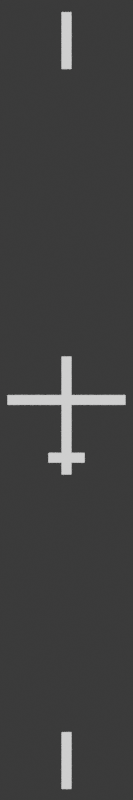 # Source: HSI-Top.blend  (saved by Blender 4.5.90; exported with 4.5.12 LTS)
import bpy
from mathutils import Matrix  # noqa: F401  (used for matrix-valued properties, if any)

bpy.ops.wm.read_factory_settings(use_empty=True)
scene = bpy.context.scene
scene.name = 'Scene'

# ---- collections
col_main = bpy.data.collections.new('Main'); scene.collection.children.link(col_main)
col_lights = bpy.data.collections.new('Lights'); col_main.children.link(col_lights)

# ---- materials (node trees are filled in below, after node groups)
mat_gaugetext = bpy.data.materials.new('GaugeText')

# ---- material node trees

# ---- world
world_world = bpy.data.worlds.new('World'); scene.world = world_world
world_world.use_nodes = True; world_world.node_tree.nodes.clear()
_N = world_world.node_tree.nodes; _L = world_world.node_tree.links
n0 = _N.new('ShaderNodeOutputWorld'); n0.name = 'World Output'; n0.location = (300, 300)
n1 = _N.new('ShaderNodeBackground'); n1.name = 'Background'; n1.location = (10, 300)
n1.inputs[0].default_value = (0.05088, 0.05088, 0.05088, 1.0)
_L.new(n1.outputs[0], n0.inputs[0])
n0.is_active_output = True
world_world.color = (0.05088, 0.05088, 0.05088)
world_world.sun_shadow_jitter_overblur = 0.0

# ---- cameras
cam_camera = bpy.data.cameras.new('Camera')
cam_camera.type = 'ORTHO'
cam_camera.clip_end = 100.0
cam_camera.ortho_scale = 0.0915

# ---- lights
light_area_011 = bpy.data.lights.new('Area.011', 'AREA')
light_area_011.energy = 2000.0
light_area_011.size = 1.0
light_area_011.size_y = 1.0

# ---- meshes
me_plane_007 = bpy.data.meshes.new('Plane.007')
me_plane_007.from_pydata([(-0.3048, -0.3048, 0.0), (0.3048, -0.3048, 0.0), (-0.3048, 0.3048, 0.0), (0.3048, 0.3048, 0.0)], [], [(0, 1, 3, 2)])
_uv = me_plane_007.uv_layers.new(name='UVMap')
_uv.uv.foreach_set('vector', [0.0, 0.0, 1.0, 0.0, 1.0, 1.0, 0.0, 1.0])
me_plane_007.update()
me_plane_037 = bpy.data.meshes.new('Plane.037')
me_plane_037.from_pydata([(-0.0005465, -0.001982, 0.0), (0.0005465, -0.001982, 0.0), (-0.0005465, 0.001982, 0.0), (0.0005465, 0.001982, 0.0)], [], [(0, 1, 3, 2)])
_uv = me_plane_037.uv_layers.new(name='UVMap')
_uv.uv.foreach_set('vector', [0.0, 0.0, 1.0, 0.0, 1.0, 1.0, 0.0, 1.0])
me_plane_037.materials.append(mat_gaugetext)
me_plane_037.update()
me_plane_038 = bpy.data.meshes.new('Plane.038')
me_plane_038.from_pydata([(-0.0005465, -0.001982, 0.0), (0.0005465, -0.001982, 0.0), (-0.0005465, 0.001982, 0.0), (0.0005465, 0.001982, 0.0)], [], [(0, 1, 3, 2)])
_uv = me_plane_038.uv_layers.new(name='UVMap')
_uv.uv.foreach_set('vector', [0.0, 0.0, 1.0, 0.0, 1.0, 1.0, 0.0, 1.0])
me_plane_038.materials.append(mat_gaugetext)
me_plane_038.update()
me_plane_039 = bpy.data.meshes.new('Plane.039')
me_plane_039.from_pydata([(-0.0005465, -0.001982, 0.0), (0.0005465, -0.001982, 0.0), (-0.0005465, 0.001982, 0.0), (0.0005465, 0.001982, 0.0), (-0.0005465, 0.0006862, 0.0), (0.0005465, 0.0006862, 0.0), (-0.0005465, -0.001259, 0.0), (0.0005465, -0.001259, 0.0), (-0.0005465, -0.001581, 0.0), (0.0005465, -0.001581, 0.0), (0.0005465, 0.0003639, 0.0), (-0.0005465, 0.0003639, 0.0), (0.006721, 0.0006862, 0.0), (0.006721, 0.0003639, 0.0), (-0.006733, 0.0006862, 0.0), (-0.006733, 0.0003639, 0.0), (0.002055, -0.001259, 0.0), (0.002055, -0.001581, 0.0), (-0.002053, -0.001259, 0.0), (-0.002053, -0.001581, 0.0)], [], [(8, 19, 18, 6, 11, 15, 14, 4, 2, 3, 5, 12, 13, 10, 7, 16, 17, 9, 1, 0)])
_uv = me_plane_039.uv_layers.new(name='UVMap')
_uv.uv.foreach_set('vector', [0.0, 0.0, 0.0, 0.0, 0.0, 0.0, 0.0, 0.0, 0.0, 0.0, 0.0, 0.0, 0.0, 0.0, 0.0, 0.0, 0.0, 0.0, 0.0, 0.0, 0.0, 0.0, 0.0, 0.0, 0.0, 0.0, 0.0, 0.0, 0.0, 0.0, 0.0, 0.0, 0.0, 0.0, 0.0, 0.0, 0.0, 0.0, 0.0, 0.0])
me_plane_039.materials.append(mat_gaugetext)
me_plane_039.update()

# ---- objects
ob_plane = bpy.data.objects.new('Plane', me_plane_007)
ob_camera = bpy.data.objects.new('Camera', cam_camera)
ob_plane_008 = bpy.data.objects.new('Plane.008', me_plane_037)
ob_plane_010 = bpy.data.objects.new('Plane.010', me_plane_038)
ob_plane_011 = bpy.data.objects.new('Plane.011', me_plane_039)
ob_arealightleft_005 = bpy.data.objects.new('AreaLightLeft.005', light_area_011)
ob_arealightright_005 = bpy.data.objects.new('AreaLightRight.005', light_area_011)

# ---- transforms, parenting, visibility, modifiers, constraints
ob_plane.location = (0.0, 0.0, 0.0)
ob_plane.scale = (0.025, 0.15, 0.154)
ob_plane.hide_render = True
ob_camera.location = (0.0, 0.0, 1.908)
ob_camera.lock_rotations_4d = False
ob_camera.empty_display_type = 'ARROWS'
ob_camera.color = (0.0, 0.0, 0.0, 0.0)
ob_camera.hide_render = True
ob_camera.display_type = 'WIRE'
ob_camera.lineart.crease_threshold = 0.0
ob_plane_008.location = (0.0, -0.04124, 0.0)
ob_plane_008.scale = (1.0, 1.635, 1.0)
ob_plane_010.location = (0.0, 0.04111, 0.0)
ob_plane_010.scale = (1.0, 1.635, 1.0)
ob_plane_011.location = (0.0, -0.001777, 0.0)
ob_plane_011.scale = (1.0, 3.396, 1.0)
ob_arealightleft_005.location = (-3.512, 6.607, 5.883)
ob_arealightleft_005.rotation_euler = (6285.0, 2.628e-05, 0.467)
ob_arealightleft_005.scale = (-3.205, -13.9, -3.276)
ob_arealightright_005.location = (2.986, 6.519, 5.766)
ob_arealightright_005.rotation_euler = (6288.0, -1.305e-07, -0.3692)
ob_arealightright_005.scale = (2.894, 12.55, 2.958)

# ---- collection membership
scene.collection.objects.link(ob_plane)
scene.collection.objects.link(ob_camera)
col_main.objects.link(ob_plane_008)
col_main.objects.link(ob_plane_010)
col_main.objects.link(ob_plane_011)
col_lights.objects.link(ob_arealightleft_005)
col_lights.objects.link(ob_arealightright_005)

# ---- scene / render settings (as saved in the file)
scene.camera = ob_camera
scene.frame_start = 1; scene.frame_end = 250; scene.frame_set(5)
scene.render.engine = 'CYCLES'
scene.render.resolution_x = 120
scene.render.resolution_y = 720
scene.render.film_transparent = True
bpy.context.view_layer.update()
